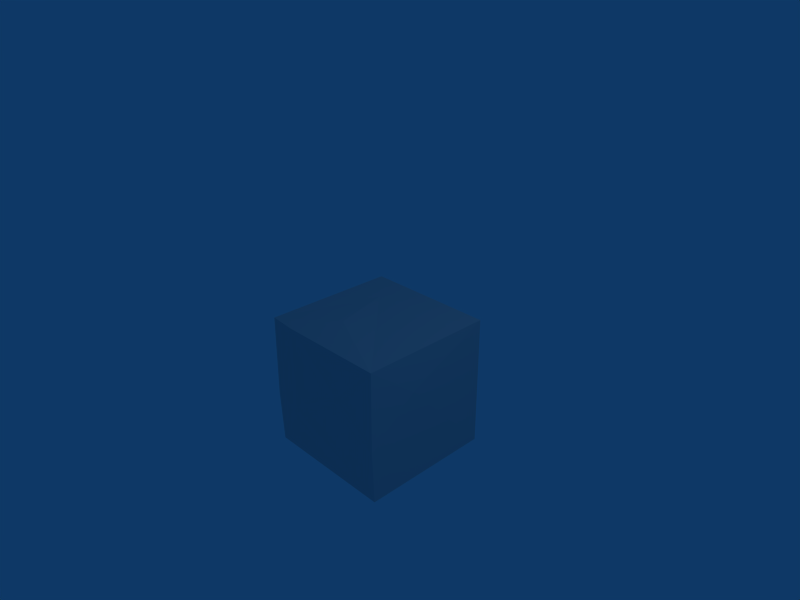 # Source: ground_farview.blend  (saved by Blender 2.44.0; exported with 4.5.12 LTS)
import bpy
from mathutils import Matrix  # noqa: F401  (used for matrix-valued properties, if any)

bpy.ops.wm.read_factory_settings(use_empty=True)
scene = bpy.context.scene
scene.name = 'Scene'

# ---- collections
col_collection_1 = bpy.data.collections.new('Collection 1'); scene.collection.children.link(col_collection_1)

# ---- materials (node trees are filled in below, after node groups)
mat_material = bpy.data.materials.new('Material')
mat_material.alpha_threshold = 0.0
mat_material.roughness = 0.5
mat_material.line_color = (0.0, 0.0, 0.0, 1.0)

# ---- material node trees

# ---- world
world_world = bpy.data.worlds.new('World'); scene.world = world_world
world_world.color = (0.05656, 0.2208, 0.4)
world_world.use_sun_shadow = False
world_world.sun_shadow_jitter_overblur = 0.0
world_world.cycles.sampling_method = 'MANUAL'
world_world.cycles.sample_map_resolution = 256

# ---- cameras
cam_camera = bpy.data.cameras.new('Camera')
cam_camera.passepartout_alpha = 0.2
cam_camera.clip_end = 100.0
cam_camera.lens = 35.0
cam_camera.ortho_scale = 7.314
cam_camera.show_passepartout = False
cam_camera.show_safe_areas = True
cam_camera.dof.focus_distance = 0.0
cam_camera.dof.aperture_fstop = 128.0

# ---- lights
light_spot = bpy.data.lights.new('Spot', 'POINT')
light_spot.transmission_factor = 0.0
light_spot.cutoff_distance = 30.0
light_spot.energy = 100.0
light_spot.shadow_buffer_clip_start = 1.001
light_spot.shadow_soft_size = 1.0
light_spot.shadow_maximum_resolution = 0.006
light_spot.use_absolute_resolution = True
light_spot.cycles.use_multiple_importance_sampling = False

# ---- meshes
me_cube = bpy.data.meshes.new('Cube')
me_cube.from_pydata([(0.9958, 0.9983, -1.0), (0.999, -0.9846, 1.0), (-0.5057, -1.103, -0.2082), (-1.002, 1.0, -1.0), (1.041, -0.2969, 0.4356), (-0.9985, -0.9986, -1.001), (-0.9985, -0.9965, 1.022), (-1.006, -1.019, -0.2049), (-0.9999, 0.9974, 1.004), (-1.141, 0.518, -0.0873), (1.01, 1.006, 0.9983), (-0.3869, 1.051, 0.1796), (-1.054, 0.03366, 0.1064), (-0.1759, -0.4482, 1.071), (1.022, -1.029, -0.1732), (-1.021, 1.011, 0.3394), (1.002, -0.9935, -1.001), (-0.4784, 0.4904, 1.014), (-0.5946, -1.022, 1.018), (-1.026, 0.2751, -1.011), (0.3867, -1.089, 0.3744)], [], [(7, 6, 12), (20, 18, 2), (4, 10, 1), (5, 7, 12), (10, 8, 17), (10, 17, 1), (16, 4, 14), (5, 12, 19), (20, 1, 18), (18, 6, 7), (16, 14, 2), (14, 20, 2), (0, 16, 5), (0, 5, 3), (13, 6, 18), (8, 11, 15), (9, 15, 3), (19, 12, 9), (0, 4, 16), (17, 13, 1), (10, 0, 3), (19, 9, 3), (4, 1, 14), (10, 3, 11), (5, 2, 7), (14, 1, 20), (9, 12, 15), (10, 11, 8), (11, 3, 15), (2, 18, 7), (3, 5, 19), (12, 8, 15), (16, 2, 5), (4, 0, 10), (12, 6, 8), (1, 13, 18), (17, 8, 6), (17, 6, 13)])
_uv = me_cube.uv_layers.new(name='UVTex')
_uv.uv.foreach_set('vector', [0.9904, 0.9261, 1.002, 1.54, 1.517, 1.082, 0.6933, 0.2157, 0.2027, 0.5376, 0.2472, -0.0756, 0.3515, 0.2463, 1.003, 0.5276, 0.007723, 0.5285, 0.0006959, 0.5278, -0.009617, 0.9261, 0.5168, 1.082, 0.005065, 0.003164, -0.9999, -0.001316, -0.7392, -0.2548, 0.005065, 0.003164, -0.7392, -0.2548, -0.0004953, -0.9923, 0.003272, 0.5279, 0.3515, 1.246, -0.01454, 0.9419, 0.0006959, 0.5278, 0.5168, 1.082, 0.6376, 0.523, 0.6933, 0.2157, 0.9995, 0.5285, 0.2027, 0.5376, 0.2027, 0.5376, 0.0007404, 0.5396, -0.003139, -0.07395, 0.001019, 0.5279, 0.01114, 0.9419, -0.7528, 0.9244, 0.01114, 0.9419, -0.3067, 1.216, -0.7528, 0.9244, 0.9979, 0.9992, 1.001, 0.003272, 0.0007401, 0.0006959, 0.9979, 0.9992, 0.0007401, 0.0006959, -0.001202, 1.0, 0.412, 0.2759, 0.0007404, 0.001759, 0.2027, -0.01101, 5.189e-05, 0.5303, 0.3066, 0.1183, -0.0107, 0.1982, 0.759, 0.9848, 1.005, 1.198, 1.0, 0.5285, 0.6376, 0.523, 0.5168, 1.082, 0.759, 0.9848, 0.9992, 0.5285, 0.3515, 1.246, 0.003272, 0.5279, 0.2608, 0.7452, 0.412, 0.2759, 0.9995, 0.007723, 0.005065, 0.5276, -0.002093, -0.4715, -1.001, -0.4715, 0.6376, 0.523, 0.759, 0.9848, 1.0, 0.5285, 0.3515, 0.2463, 0.007723, 0.5285, -0.01454, -0.05812, 0.005065, 0.5276, -1.001, -0.4715, -0.6934, 0.1183, 0.0007401, 0.5278, 0.2472, 0.9244, -0.003139, 0.9261, 0.01114, 0.9419, -0.0004953, 1.528, -0.3067, 1.216, 0.759, 0.9848, 0.5168, 1.082, 1.005, 1.198, 0.005065, 0.5276, -0.6934, 0.1183, -0.9999, 0.5303, 0.3066, 0.1183, -0.001202, -0.4715, -0.0107, 0.1982, 0.2472, 0.9244, 0.2027, 1.538, -0.003139, 0.9261, 0.9988, 0.0002179, 1.001, -0.9993, 0.987, -0.3624, 0.5168, 0.08169, 0.9987, 0.5303, 1.005, 0.1982, 0.001019, 0.5279, -0.7528, 0.9244, -0.9993, 0.5278, 0.3515, 0.2463, 0.9992, -0.4715, 1.003, 0.5276, 0.5168, 0.08169, 0.001759, 0.5396, 0.9987, 0.5303, 0.9995, 0.007723, 0.412, 0.2759, 0.2027, -0.01101, 0.2608, 0.7452, 5.189e-05, 0.9987, 0.0007404, 0.001759, 0.2608, 0.7452, 0.0007404, 0.001759, 0.412, 0.2759])
me_cube.materials.append(mat_material)
me_cube.use_remesh_preserve_volume = False
me_cube.use_remesh_preserve_attributes = False
me_cube.use_mirror_vertex_groups = False
me_cube.update()

# ---- objects
ob_cube = bpy.data.objects.new('Cube', me_cube)
ob_lamp = bpy.data.objects.new('Lamp', light_spot)
ob_camera = bpy.data.objects.new('Camera', cam_camera)

# ---- transforms, parenting, visibility, modifiers, constraints
ob_cube.location = (0.0, 0.0, -0.943)
ob_cube.scale = (1.047, 1.047, 1.047)
ob_cube.lock_rotations_4d = False
ob_cube.empty_display_type = 'ARROWS'
ob_cube.color = (0.0, 0.0, 0.0, 1.0)
ob_cube.lineart.crease_threshold = 0.0
ob_lamp.location = (4.076, 1.005, 5.904)
ob_lamp.rotation_euler = (0.6503, 0.05522, 1.866)
ob_lamp.lock_rotations_4d = False
ob_lamp.empty_display_type = 'ARROWS'
ob_lamp.color = (0.0, 0.0, 0.0, 0.0)
ob_lamp.lineart.crease_threshold = 0.0
ob_camera.location = (7.481, -6.508, 5.344)
ob_camera.rotation_euler = (1.109, 0.01082, 0.8149)
ob_camera.lock_rotations_4d = False
ob_camera.empty_display_type = 'ARROWS'
ob_camera.color = (0.0, 0.0, 0.0, 0.0)
ob_camera.display_type = 'WIRE'
ob_camera.lineart.crease_threshold = 0.0

# ---- collection membership
col_collection_1.objects.link(ob_cube)
col_collection_1.objects.link(ob_lamp)
col_collection_1.objects.link(ob_camera)

# ---- scene / render settings (as saved in the file)
scene.camera = ob_camera
scene.frame_start = 1; scene.frame_end = 250; scene.frame_set(1)
scene.render.engine = 'BLENDER_EEVEE_NEXT'
scene.render.image_settings.file_format = 'JPEG'
scene.render.image_settings.color_mode = 'RGB'
scene.render.image_settings.compression = 90
scene.render.resolution_x = 800
scene.render.resolution_y = 600
scene.render.pixel_aspect_x = 100.0
scene.render.pixel_aspect_y = 100.0
scene.render.fps = 25
scene.render.dither_intensity = 0.0
scene.render.use_compositing = False
scene.render.use_sequencer = False
scene.render.bake_margin = 2
scene.render.bake_bias = 0.0
scene.render.use_stamp_time = False
scene.render.use_stamp_date = False
scene.render.use_stamp_frame = False
scene.render.use_stamp_camera = False
scene.render.use_stamp_scene = False
scene.render.use_stamp_filename = False
scene.render.use_stamp_render_time = False
scene.render.stamp_font_size = 0
scene.cycles.use_denoising = False
scene.cycles.samples = 10
scene.cycles.sampling_pattern = 'TABULATED_SOBOL'
scene.cycles.light_sampling_threshold = 0.0
scene.cycles.use_adaptive_sampling = False
scene.cycles.use_light_tree = False
scene.cycles.blur_glossy = 0.0
scene.cycles.volume_bounces = 1
scene.cycles.pixel_filter_type = 'GAUSSIAN'
scene.cycles.sample_clamp_indirect = 0.0
scene.view_settings.view_transform = 'Raw'
bpy.context.view_layer.update()
